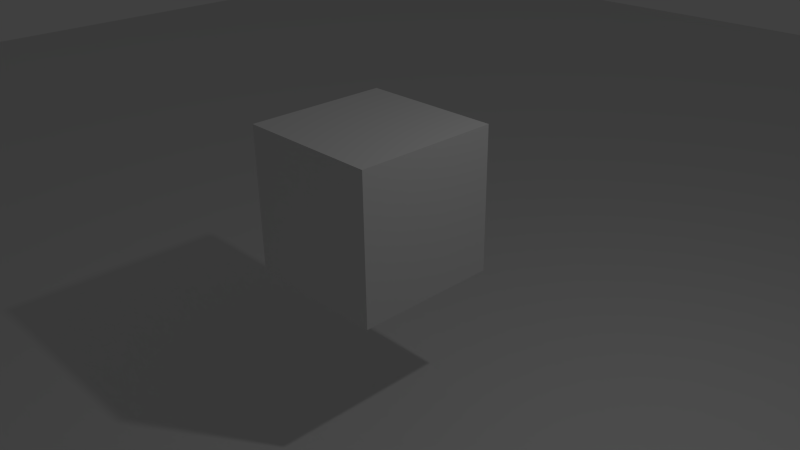 # Source: ValmisObjektienLis_minen.blend  (saved by Blender 2.74.0; exported with 4.5.12 LTS)
import bpy
from mathutils import Matrix  # noqa: F401  (used for matrix-valued properties, if any)

bpy.ops.wm.read_factory_settings(use_empty=True)
scene = bpy.context.scene
scene.name = 'Scene'

# ---- collections
col_collection_1 = bpy.data.collections.new('Collection 1'); scene.collection.children.link(col_collection_1)
col_collection_2 = bpy.data.collections.new('Collection 2'); scene.collection.children.link(col_collection_2)
col_collection_2.hide_render = True
col_collection_2.hide_viewport = True

# ---- materials (node trees are filled in below, after node groups)
mat_material = bpy.data.materials.new('Material')
mat_material.alpha_threshold = 0.0
mat_material.use_transparent_shadow = False
mat_material.roughness = 0.5
mat_material.line_color = (0.0, 0.0, 0.0, 1.0)

# ---- material node trees

# ---- world
world_world = bpy.data.worlds.new('World'); scene.world = world_world
world_world.color = (0.05088, 0.05088, 0.05088)
world_world.use_sun_shadow = False
world_world.sun_shadow_jitter_overblur = 0.0
world_world.cycles.sampling_method = 'MANUAL'
world_world.cycles.sample_map_resolution = 256

# ---- cameras
cam_camera = bpy.data.cameras.new('Camera')
cam_camera.clip_end = 100.0
cam_camera.lens = 35.0
cam_camera.sensor_width = 32.0
cam_camera.sensor_height = 18.0
cam_camera.ortho_scale = 7.314
cam_camera.dof.focus_distance = 0.0
cam_camera.dof.aperture_fstop = 128.0

# ---- lights
light_lamp = bpy.data.lights.new('Lamp', 'POINT')
light_lamp.transmission_factor = 0.0
light_lamp.cutoff_distance = 30.0
light_lamp.energy = 100.0
light_lamp.shadow_buffer_clip_start = 1.001
light_lamp.shadow_soft_size = 0.1
light_lamp.shadow_maximum_resolution = 0.006
light_lamp.use_absolute_resolution = True
light_lamp.cycles.use_multiple_importance_sampling = False

# ---- meshes
me_plane = bpy.data.meshes.new('Plane')
me_plane.from_pydata([(-1.0, -1.0, 0.0), (1.0, -1.0, 0.0), (-1.0, 1.0, 0.0), (1.0, 1.0, 0.0)], [], [(0, 1, 3, 2)])
me_plane.use_remesh_preserve_volume = False
me_plane.use_remesh_preserve_attributes = False
me_plane.use_mirror_vertex_groups = False
me_plane.update()
me_cube = bpy.data.meshes.new('Cube')
me_cube.from_pydata([(1.0, 1.0, -1.0), (1.0, -1.0, -1.0), (-1.0, -1.0, -1.0), (-1.0, 1.0, -1.0), (1.0, 1.0, 1.0), (1.0, -1.0, 1.0), (-1.0, -1.0, 1.0), (-1.0, 1.0, 1.0)], [], [(0, 1, 2, 3), (4, 7, 6, 5), (0, 4, 5, 1), (1, 5, 6, 2), (2, 6, 7, 3), (4, 0, 3, 7)])
me_cube.materials.append(mat_material)
me_cube.use_remesh_preserve_volume = False
me_cube.use_remesh_preserve_attributes = False
me_cube.use_mirror_vertex_groups = False
me_cube.update()
me_cylinder = bpy.data.meshes.new('Cylinder')
me_cylinder.from_pydata([(0.0, 1.0, -1.0), (0.0, 1.0, 1.0), (0.1951, 0.9808, -1.0), (0.1951, 0.9808, 1.0), (0.3827, 0.9239, -1.0), (0.3827, 0.9239, 1.0), (0.5556, 0.8315, -1.0), (0.5556, 0.8315, 1.0), (0.7071, 0.7071, -1.0), (0.7071, 0.7071, 1.0), (0.8315, 0.5556, -1.0), (0.8315, 0.5556, 1.0), (0.9239, 0.3827, -1.0), (0.9239, 0.3827, 1.0), (0.9808, 0.1951, -1.0), (0.9808, 0.1951, 1.0), (1.0, 7.55e-08, -1.0), (1.0, 7.55e-08, 1.0), (0.9808, -0.1951, -1.0), (0.9808, -0.1951, 1.0), (0.9239, -0.3827, -1.0), (0.9239, -0.3827, 1.0), (0.8315, -0.5556, -1.0), (0.8315, -0.5556, 1.0), (0.7071, -0.7071, -1.0), (0.7071, -0.7071, 1.0), (0.5556, -0.8315, -1.0), (0.5556, -0.8315, 1.0), (0.3827, -0.9239, -1.0), (0.3827, -0.9239, 1.0), (0.1951, -0.9808, -1.0), (0.1951, -0.9808, 1.0), (-3.258e-07, -1.0, -1.0), (-3.258e-07, -1.0, 1.0), (-0.1951, -0.9808, -1.0), (-0.1951, -0.9808, 1.0), (-0.3827, -0.9239, -1.0), (-0.3827, -0.9239, 1.0), (-0.5556, -0.8315, -1.0), (-0.5556, -0.8315, 1.0), (-0.7071, -0.7071, -1.0), (-0.7071, -0.7071, 1.0), (-0.8315, -0.5556, -1.0), (-0.8315, -0.5556, 1.0), (-0.9239, -0.3827, -1.0), (-0.9239, -0.3827, 1.0), (-0.9808, -0.1951, -1.0), (-0.9808, -0.1951, 1.0), (-1.0, 9.656e-07, -1.0), (-1.0, 9.656e-07, 1.0), (-0.9808, 0.1951, -1.0), (-0.9808, 0.1951, 1.0), (-0.9239, 0.3827, -1.0), (-0.9239, 0.3827, 1.0), (-0.8315, 0.5556, -1.0), (-0.8315, 0.5556, 1.0), (-0.7071, 0.7071, -1.0), (-0.7071, 0.7071, 1.0), (-0.5556, 0.8315, -1.0), (-0.5556, 0.8315, 1.0), (-0.3827, 0.9239, -1.0), (-0.3827, 0.9239, 1.0), (-0.1951, 0.9808, -1.0), (-0.1951, 0.9808, 1.0)], [], [(0, 1, 3, 2), (2, 3, 5, 4), (4, 5, 7, 6), (6, 7, 9, 8), (8, 9, 11, 10), (10, 11, 13, 12), (12, 13, 15, 14), (14, 15, 17, 16), (16, 17, 19, 18), (18, 19, 21, 20), (20, 21, 23, 22), (22, 23, 25, 24), (24, 25, 27, 26), (26, 27, 29, 28), (28, 29, 31, 30), (30, 31, 33, 32), (32, 33, 35, 34), (34, 35, 37, 36), (36, 37, 39, 38), (38, 39, 41, 40), (40, 41, 43, 42), (42, 43, 45, 44), (44, 45, 47, 46), (46, 47, 49, 48), (48, 49, 51, 50), (50, 51, 53, 52), (52, 53, 55, 54), (54, 55, 57, 56), (56, 57, 59, 58), (58, 59, 61, 60), (3, 1, 63, 61, 59, 57, 55, 53, 51, 49, 47, 45, 43, 41, 39, 37, 35, 33, 31, 29, 27, 25, 23, 21, 19, 17, 15, 13, 11, 9, 7, 5), (62, 63, 1, 0), (60, 61, 63, 62), (0, 2, 4, 6, 8, 10, 12, 14, 16, 18, 20, 22, 24, 26, 28, 30, 32, 34, 36, 38, 40, 42, 44, 46, 48, 50, 52, 54, 56, 58, 60, 62)])
me_cylinder.use_remesh_preserve_volume = False
me_cylinder.use_remesh_preserve_attributes = False
me_cylinder.use_mirror_vertex_groups = False
me_cylinder.update()

# ---- objects
ob_plane = bpy.data.objects.new('Plane', me_plane)
ob_cube = bpy.data.objects.new('Cube', me_cube)
ob_empty = bpy.data.objects.new('Empty', None)
ob_lamp = bpy.data.objects.new('Lamp', light_lamp)
ob_camera = bpy.data.objects.new('Camera', cam_camera)
ob_cylinder = bpy.data.objects.new('Cylinder', me_cylinder)

# ---- transforms, parenting, visibility, modifiers, constraints
ob_plane.location = (0.1242, -0.2137, -2.179)
ob_plane.scale = (23.38, 23.38, 23.38)
ob_plane.lineart.crease_threshold = 0.0
ob_cube.location = (0.0, 0.0, 0.7666)
ob_cube.lock_rotations_4d = False
ob_cube.empty_display_type = 'ARROWS'
ob_cube.lineart.crease_threshold = 0.0
ob_empty.parent = ob_cube
ob_empty.matrix_parent_inverse = Matrix(((1.0, 0.0, 0.0, 0.0), (0.0, 1.0, 0.0, 0.0), (0.0, 0.0, 1.0, -0.7666), (0.0, 0.0, 0.0, 1.0)))
ob_empty.location = (4.404, -0.8594, 3.068)
ob_empty.empty_image_offset = (0.0, 0.0)
ob_empty.lineart.crease_threshold = 0.0
ob_lamp.location = (4.076, 1.005, 5.904)
ob_lamp.rotation_euler = (0.6503, 0.05522, 1.866)
ob_lamp.lock_rotations_4d = False
ob_lamp.empty_display_type = 'ARROWS'
ob_lamp.color = (0.0, 0.0, 0.0, 0.0)
ob_lamp.lineart.crease_threshold = 0.0
ob_camera.location = (7.481, -6.508, 5.344)
ob_camera.rotation_euler = (1.109, 0.01082, 0.8149)
ob_camera.lock_rotations_4d = False
ob_camera.empty_display_type = 'ARROWS'
ob_camera.color = (0.0, 0.0, 0.0, 0.0)
ob_camera.display_type = 'WIRE'
ob_camera.lineart.crease_threshold = 0.0
ob_cylinder.location = (-0.3065, -0.02218, 1.452)
ob_cylinder.lineart.crease_threshold = 0.0

# ---- collection membership
col_collection_1.objects.link(ob_plane)
col_collection_1.objects.link(ob_cube)
col_collection_1.objects.link(ob_empty)
col_collection_1.objects.link(ob_lamp)
col_collection_1.objects.link(ob_camera)
col_collection_2.objects.link(ob_cylinder)

# ---- scene / render settings (as saved in the file)
scene.camera = ob_camera
scene.frame_start = 1; scene.frame_end = 250; scene.frame_set(1)
scene.render.engine = 'BLENDER_EEVEE_NEXT'
scene.render.resolution_percentage = 50
scene.render.dither_intensity = 0.0
scene.cycles.use_denoising = False
scene.cycles.samples = 10
scene.cycles.sampling_pattern = 'TABULATED_SOBOL'
scene.cycles.light_sampling_threshold = 0.0
scene.cycles.use_adaptive_sampling = False
scene.cycles.use_light_tree = False
scene.cycles.blur_glossy = 0.0
scene.cycles.pixel_filter_type = 'GAUSSIAN'
scene.cycles.sample_clamp_indirect = 0.0
scene.view_settings.view_transform = 'Standard'
bpy.context.view_layer.update()
